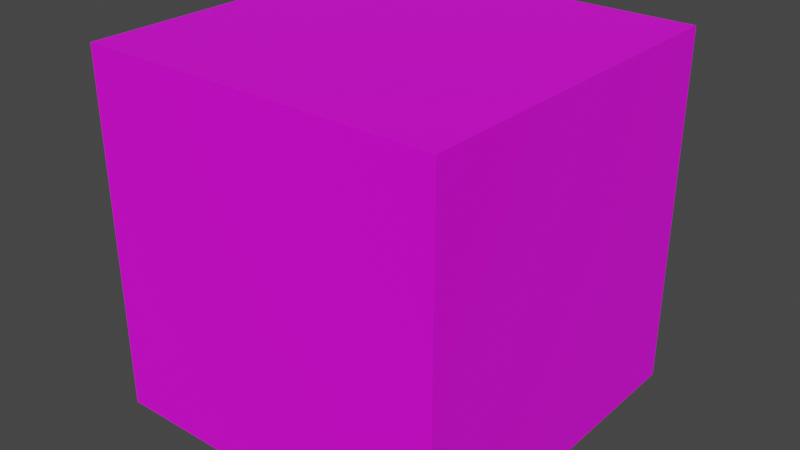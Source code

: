 # Source: item_block.blend  (saved by Blender 2.80.75; exported with 4.5.12 LTS)
import bpy
from mathutils import Matrix  # noqa: F401  (used for matrix-valued properties, if any)

bpy.ops.wm.read_factory_settings(use_empty=True)
scene = bpy.context.scene
scene.name = 'Scene'

# ---- collections
col_collection = bpy.data.collections.new('Collection'); scene.collection.children.link(col_collection)

# ---- images (referenced by path relative to the original .blend; pixels are not part of the script)
import os
ASSET_DIR = os.environ.get("B2B_ASSET_DIR", "")  # directory of the original .blend (textures are referenced by path, not embedded)
HERE = os.path.dirname(os.path.abspath(__file__))  # packed textures are extracted next to this script under _unpacked/

def load_image(name, relpath, width, height, colorspace="sRGB"):
    """Load a texture the original file referenced (path relative to the .blend, or extracted next to this script)."""
    p = next((c for c in (os.path.join(HERE, relpath), os.path.join(ASSET_DIR, relpath)) if relpath and os.path.exists(c)), "")
    if p:
        img = bpy.data.images.load(p, check_existing=True)
        img.name = name
    else:  # same state as the original file: an image datablock whose file is absent (Cycles renders it pink)
        img = bpy.data.images.new(name, width, height)
        img.source = "FILE"
        img.filepath = "//" + (relpath or name)
    img.colorspace_settings.name = colorspace
    return img
img_item_block_b_png = load_image('item_block_b.png', 'item_block_b.png', 1024, 1024, 'sRGB')

# ---- materials (node trees are filled in below, after node groups)
mat_item_block_b = bpy.data.materials.new('item_block_b')
mat_item_block_b.use_transparent_shadow = False

# ---- material node trees
mat_item_block_b.use_nodes = True; mat_item_block_b.node_tree.nodes.clear()
_N = mat_item_block_b.node_tree.nodes; _L = mat_item_block_b.node_tree.links
n0 = _N.new('ShaderNodeOutputMaterial'); n0.name = 'Material Output'; n0.location = (300, 300)
n1 = _N.new('ShaderNodeBsdfPrincipled'); n1.name = 'Principled BSDF'; n1.location = (10, 300)
n1.distribution = 'GGX'
n1.subsurface_method = 'BURLEY'
n1.inputs[3].default_value = 1.45
n1.inputs[27].default_value = (0.0, 0.0, 0.0, 1.0)
n1.inputs[28].default_value = 1.0
n2 = _N.new('ShaderNodeTexImage'); n2.name = 'Image Texture'; n2.location = (-280, 275)
n2.image = img_item_block_b_png
_L.new(n1.outputs[0], n0.inputs[0])
_L.new(n2.outputs[0], n1.inputs[0])
n0.is_active_output = True

# ---- world
world_world = bpy.data.worlds.new('World'); scene.world = world_world
world_world.use_nodes = True; world_world.node_tree.nodes.clear()
_N = world_world.node_tree.nodes; _L = world_world.node_tree.links
n0 = _N.new('ShaderNodeOutputWorld'); n0.name = 'World Output'; n0.location = (300, 300)
n1 = _N.new('ShaderNodeBackground'); n1.name = 'Background'; n1.location = (10, 300)
n1.inputs[0].default_value = (0.05088, 0.05088, 0.05088, 1.0)
_L.new(n1.outputs[0], n0.inputs[0])
n0.is_active_output = True
world_world.color = (0.05088, 0.05088, 0.05088)
world_world.use_sun_shadow = False
world_world.sun_shadow_jitter_overblur = 0.0

# ---- meshes
me_item_block = bpy.data.meshes.new('item_block')
me_item_block.from_pydata([(-16.0, 1.788e-07, 16.0), (-16.0, 32.0, 16.0), (-16.0, -1.192e-07, -16.0), (-16.0, 32.0, -16.0), (16.0, 1.788e-07, 16.0), (16.0, 32.0, 16.0), (16.0, -1.192e-07, -16.0), (16.0, 32.0, -16.0)], [], [(0, 1, 3, 2), (2, 3, 7, 6), (6, 7, 5, 4), (4, 5, 1, 0), (2, 6, 4, 0), (7, 3, 1, 5)])
_uv = me_item_block.uv_layers.new(name='item_block_s-mesh-map-0')
_uv.uv.foreach_set('vector', [0.9999, 0.5001, 0.9999, 1.0, 7.069e-05, 1.0, 7.072e-05, 0.5001, 0.9999, 0.5001, 0.9999, 1.0, 7.07e-05, 1.0, 7.079e-05, 0.5001, 0.9999, 0.5001, 0.9999, 1.0, 7.07e-05, 1.0, 7.07e-05, 0.5001, 0.9999, 0.5001, 0.9999, 1.0, 7.069e-05, 1.0, 7.069e-05, 0.5001, 0.9999, 7.075e-05, 0.9999, 0.5, 7.07e-05, 0.5, 7.073e-05, 7.07e-05, 7.07e-05, 7.088e-05, 0.9999, 7.07e-05, 0.9999, 0.5, 7.082e-05, 0.5])
_ca = me_item_block.color_attributes.new('item_block_s-mesh-colors', 'BYTE_COLOR', 'CORNER')
_ca.data.foreach_set('color', [1.0, 1.0, 1.0, 1.0, 1.0, 1.0, 1.0, 1.0, 1.0, 1.0, 1.0, 1.0, 1.0, 1.0, 1.0, 1.0, 1.0, 1.0, 1.0, 1.0, 1.0, 1.0, 1.0, 1.0, 1.0, 1.0, 1.0, 1.0, 1.0, 1.0, 1.0, 1.0, 1.0, 1.0, 1.0, 1.0, 1.0, 1.0, 1.0, 1.0, 1.0, 1.0, 1.0, 1.0, 1.0, 1.0, 1.0, 1.0, 1.0, 1.0, 1.0, 1.0, 1.0, 1.0, 1.0, 1.0, 1.0, 1.0, 1.0, 1.0, 1.0, 1.0, 1.0, 1.0, 1.0, 1.0, 1.0, 1.0, 1.0, 1.0, 1.0, 1.0, 1.0, 1.0, 1.0, 1.0, 1.0, 1.0, 1.0, 1.0, 1.0, 1.0, 1.0, 1.0, 1.0, 1.0, 1.0, 1.0, 1.0, 1.0, 1.0, 1.0, 1.0, 1.0, 1.0, 1.0])
me_item_block.materials.append(mat_item_block_b)
me_item_block.use_remesh_preserve_volume = False
me_item_block.use_remesh_preserve_attributes = False
me_item_block.use_mirror_vertex_groups = False
me_item_block.update()

# ---- objects
ob_item_block = bpy.data.objects.new('item_block', me_item_block)

# ---- transforms, parenting, visibility, modifiers, constraints
ob_item_block.location = (0.0, 0.0, 0.0)
ob_item_block.rotation_euler = (1.571, -0.0, 0.0)
ob_item_block.lineart.crease_threshold = 0.0
_vg = ob_item_block.vertex_groups.new(name='item_block_s')

# ---- collection membership
col_collection.objects.link(ob_item_block)

# ---- scene / render settings (as saved in the file)
scene.frame_start = 0; scene.frame_end = 0; scene.frame_set(0)
scene.render.engine = 'BLENDER_EEVEE_NEXT'
scene.cycles.use_denoising = False
scene.cycles.samples = 128
scene.cycles.sampling_pattern = 'TABULATED_SOBOL'
scene.cycles.use_adaptive_sampling = False
scene.cycles.use_light_tree = False
scene.view_settings.view_transform = 'Filmic'
bpy.context.view_layer.update()

# ---- added for rendering (the .blend has no active camera and no usable light): camera, sun
cam_auto = bpy.data.cameras.new('AutoCamera')
cam_auto.lens = 50.0
cam_auto.sensor_width = 36.0
cam_auto.clip_end = 1000.0
ob_auto_camera = bpy.data.objects.new('AutoCamera', cam_auto)
scene.collection.objects.link(ob_auto_camera)
ob_auto_camera.location = (51.2812, -61.5374, 57.0249)
ob_auto_camera.rotation_euler = (1.09748, -7.21219e-08, 0.694738)
scene.camera = ob_auto_camera
light_auto_sun = bpy.data.lights.new('AutoSun', 'SUN')
light_auto_sun.energy = 3.0
light_auto_sun.angle = 0.0523599
ob_auto_sun = bpy.data.objects.new('AutoSun', light_auto_sun)
scene.collection.objects.link(ob_auto_sun)
ob_auto_sun.rotation_euler = (0.872665, 0.174533, 0.523599)
bpy.context.view_layer.update()
